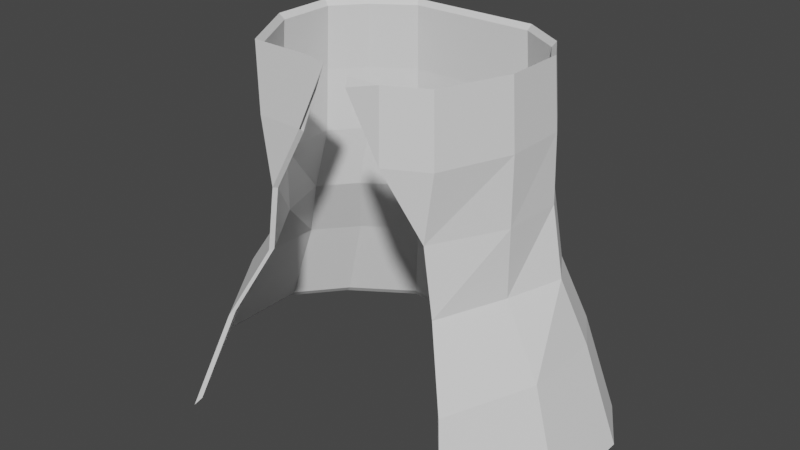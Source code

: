# Source: cloak.blend  (saved by Blender 2.90.8; exported with 4.5.12 LTS)
import bpy
from mathutils import Matrix  # noqa: F401  (used for matrix-valued properties, if any)

bpy.ops.wm.read_factory_settings(use_empty=True)
scene = bpy.context.scene
scene.name = 'Scene'

# ---- collections
col_collection = bpy.data.collections.new('Collection'); scene.collection.children.link(col_collection)

# ---- world
world_world = bpy.data.worlds.new('World'); scene.world = world_world
world_world.use_nodes = True; world_world.node_tree.nodes.clear()
_N = world_world.node_tree.nodes; _L = world_world.node_tree.links
n0 = _N.new('ShaderNodeOutputWorld'); n0.name = 'World Output'; n0.location = (300, 300)
n1 = _N.new('ShaderNodeBackground'); n1.name = 'Background'; n1.location = (10, 300)
n1.inputs[0].default_value = (0.05088, 0.05088, 0.05088, 1.0)
_L.new(n1.outputs[0], n0.inputs[0])
n0.is_active_output = True
world_world.color = (0.05088, 0.05088, 0.05088)
world_world.use_sun_shadow = False
world_world.sun_shadow_jitter_overblur = 0.0

# ---- meshes
me_plane = bpy.data.meshes.new('Plane')
me_plane.from_pydata([(-1.1, 1.326, -0.8328), (1.129, 1.326, -0.8311), (-0.8055, 3.391, -0.6537), (0.8338, 3.391, -0.6524), (-0.8522, 2.359, -0.6757), (-0.004476, 1.326, -1.115), (0.8798, 2.359, -0.6743), (0.0001757, 3.391, -0.861), (-0.001008, 2.359, -0.8948), (-0.9487, 1.842, -0.6733), (0.6699, 1.326, -1.115), (0.8639, 2.875, -0.6747), (-0.4973, 3.391, -0.861), (-0.8369, 2.875, -0.6761), (-0.6812, 1.326, -1.115), (0.9796, 1.842, -0.6718), (0.4977, 3.391, -0.861), (-0.001005, 2.875, -0.8912), (-0.001023, 1.842, -0.9172), (-0.5267, 2.359, -0.8948), (0.5246, 2.359, -0.8948), (0.5842, 1.842, -0.9172), (-0.5862, 1.842, -0.9172), (-0.5172, 2.875, -0.8912), (0.5152, 2.875, -0.8912), (-1.376, 1.326, -0.5071), (1.33, 1.326, -0.5071), (-1.008, 3.391, -0.4142), (0.9816, 3.391, -0.4142), (-1.067, 2.359, -0.4226), (1.036, 2.359, -0.4226), (-1.187, 1.842, -0.3915), (1.017, 2.875, -0.4276), (-1.047, 2.875, -0.4276), (1.153, 1.842, -0.3915), (-1.376, 1.326, 0.1252), (1.33, 1.326, 0.1252), (-1.008, 3.391, 0.05067), (0.9816, 3.391, 0.05067), (-1.047, 2.359, 0.05476), (1.017, 2.359, 0.05476), (-1.047, 1.842, 0.05476), (1.017, 2.875, 0.05476), (-1.047, 2.875, 0.05476), (1.017, 1.842, 0.05476), (-0.8869, 1.326, 0.8292), (1.058, 1.326, 0.8292), (-0.7099, 3.391, 0.5682), (0.7813, 3.391, 0.5682), (-0.5993, 2.359, 0.5918), (0.7346, 2.359, 0.5918), (-0.6741, 1.842, 0.5918), (0.8095, 2.875, 0.5918), (-0.6741, 2.875, 0.5918), (0.8095, 1.842, 0.5918), (-1.663, 0.579, -0.5346), (-0.8239, 0.579, -1.268), (-0.2896, 3.391, 0.5809), (0.4898, 3.391, 0.7185), (0.8068, 0.579, -1.268), (-0.00715, 0.579, -1.268), (1.361, 0.579, -0.9257), (0.507, 2.875, 0.7477), (-0.3017, 2.875, 0.6049), (-1.33, 0.579, -0.9278), (-0.07695, 3.421, 0.62), (-0.08104, 3.356, 0.6452), (0.2552, 2.875, -0.8912), (0.2393, 3.391, 0.7185), (0.2471, 3.329, 0.7477), (1.604, 0.579, -0.5346), (-1.663, 0.579, 0.2285), (1.604, 0.579, 0.2285), (-1.072, 0.579, 1.078), (1.275, 0.579, 1.078), (-1.141, 1.296, -0.8536), (1.17, 1.296, -0.8517), (-0.8356, 3.436, -0.6679), (0.8633, 3.436, -0.6666), (-0.8841, 2.366, -0.6907), (-0.005475, 1.296, -1.146), (0.911, 2.366, -0.6893), (-0.0006542, 3.436, -0.8828), (-0.001881, 2.366, -0.9177), (-0.9841, 1.831, -0.6882), (0.6934, 1.296, -1.146), (0.8946, 2.901, -0.6897), (-0.5163, 3.436, -0.8828), (-0.8682, 2.901, -0.6911), (-0.7068, 1.296, -1.146), (1.014, 1.831, -0.6866), (0.515, 3.436, -0.8828), (-0.001878, 2.901, -0.914), (-0.001897, 1.831, -0.941), (-0.5467, 2.366, -0.9177), (0.5429, 2.366, -0.9177), (0.6046, 1.831, -0.941), (-0.6084, 1.831, -0.941), (-0.5369, 2.901, -0.914), (0.5331, 2.901, -0.914), (-1.427, 1.296, -0.5159), (1.378, 1.296, -0.5159), (-1.046, 3.436, -0.4197), (1.017, 3.436, -0.4197), (-1.106, 2.366, -0.4284), (1.073, 2.366, -0.4284), (-1.231, 1.831, -0.3962), (1.054, 2.901, -0.4335), (-1.086, 2.901, -0.4335), (1.195, 1.831, -0.3962), (-1.427, 1.296, 0.1394), (1.378, 1.296, 0.1394), (-1.046, 3.436, 0.06211), (1.017, 3.436, 0.06211), (-1.086, 2.366, 0.06635), (1.054, 2.366, 0.06635), (-1.086, 1.831, 0.06635), (1.054, 2.901, 0.06635), (-1.086, 2.901, 0.06635), (1.054, 1.831, 0.06635), (-0.92, 1.296, 0.8689), (1.096, 1.296, 0.8689), (-0.7365, 3.436, 0.5985), (0.8089, 3.436, 0.5985), (-0.6219, 2.366, 0.6229), (0.7605, 2.366, 0.6229), (-0.6995, 1.831, 0.6229), (0.8381, 2.901, 0.6229), (-0.6995, 2.901, 0.6229), (0.8381, 1.831, 0.6229), (-1.724, 0.5212, -0.5445), (-0.8547, 0.5212, -1.305), (-0.301, 3.436, 0.6116), (0.5068, 3.436, 0.7543), (0.8353, 0.5212, -1.305), (-0.008247, 0.5212, -1.305), (1.41, 0.5212, -0.9498), (0.5246, 2.901, 0.7845), (-0.3135, 2.901, 0.6365), (-1.379, 0.5212, -0.952), (-0.07695, 3.421, 0.62), (-0.08104, 3.356, 0.6452), (0.2637, 2.901, -0.914), (0.2471, 3.436, 0.7543), (0.2552, 3.371, 0.7845), (1.662, 0.5212, -0.5445), (-1.724, 0.5212, 0.2465), (1.662, 0.5212, 0.2465), (-1.112, 0.5212, 1.127), (1.321, 0.5212, 1.127)], [(24, 67), (99, 142)], [(24, 11, 3, 16), (23, 17, 7, 12), (22, 18, 8, 19), (21, 15, 6, 20), (18, 21, 20, 8), (5, 10, 21, 18), (10, 1, 15, 21), (9, 22, 19, 4), (0, 14, 22, 9), (14, 5, 18, 22), (13, 23, 12, 2), (4, 19, 23, 13), (19, 8, 17, 23), (17, 24, 16, 7), (8, 20, 24, 17), (20, 6, 11, 24), (6, 15, 34, 30), (4, 13, 33, 29), (3, 11, 32, 28), (0, 9, 31, 25), (15, 1, 26, 34), (13, 2, 27, 33), (11, 6, 30, 32), (9, 4, 29, 31), (28, 32, 42, 38), (33, 27, 37, 43), (31, 29, 39, 41), (29, 33, 43, 39), (25, 31, 41, 35), (34, 26, 36, 44), (32, 30, 40, 42), (30, 34, 44, 40), (42, 40, 50, 52), (40, 44, 54, 50), (38, 42, 52, 48), (43, 37, 47, 53), (41, 39, 49, 51), (39, 43, 53, 49), (35, 41, 51, 45), (44, 36, 46, 54), (1, 10, 59, 61), (52, 50, 62), (14, 0, 64, 56), (48, 52, 62, 58), (53, 47, 57, 63), (35, 45, 73, 71), (0, 25, 55, 64), (46, 36, 72, 74), (63, 57, 65, 66), (25, 35, 71, 55), (58, 62, 69, 68), (53, 63, 49), (26, 1, 61, 70), (5, 14, 56, 60), (36, 26, 70, 72), (10, 5, 60, 59), (99, 91, 78, 86), (98, 87, 82, 92), (97, 94, 83, 93), (96, 95, 81, 90), (93, 83, 95, 96), (80, 93, 96, 85), (85, 96, 90, 76), (84, 79, 94, 97), (75, 84, 97, 89), (89, 97, 93, 80), (88, 77, 87, 98), (79, 88, 98, 94), (94, 98, 92, 83), (92, 82, 91, 99), (83, 92, 99, 95), (95, 99, 86, 81), (81, 105, 109, 90), (79, 104, 108, 88), (78, 103, 107, 86), (75, 100, 106, 84), (90, 109, 101, 76), (88, 108, 102, 77), (86, 107, 105, 81), (84, 106, 104, 79), (103, 113, 117, 107), (108, 118, 112, 102), (106, 116, 114, 104), (104, 114, 118, 108), (100, 110, 116, 106), (109, 119, 111, 101), (107, 117, 115, 105), (105, 115, 119, 109), (117, 127, 125, 115), (115, 125, 129, 119), (113, 123, 127, 117), (118, 128, 122, 112), (116, 126, 124, 114), (114, 124, 128, 118), (110, 120, 126, 116), (119, 129, 121, 111), (76, 136, 134, 85), (127, 137, 125), (89, 131, 139, 75), (123, 133, 137, 127), (128, 138, 132, 122), (110, 146, 148, 120), (75, 139, 130, 100), (121, 149, 147, 111), (138, 132, 140, 141), (100, 130, 146, 110), (133, 143, 144, 137), (128, 124, 138), (101, 145, 136, 76), (80, 135, 131, 89), (111, 147, 145, 101), (85, 134, 135, 80), (71, 73, 148, 146), (73, 45, 120, 148), (2, 12, 87, 77), (87, 12, 7, 82), (82, 7, 16, 91), (91, 16, 3, 78), (78, 3, 28, 103), (103, 28, 38, 113), (113, 38, 48, 123), (123, 48, 58, 133), (133, 58, 68, 143), (143, 68, 69, 144), (144, 69, 62, 137), (137, 62, 50, 125), (125, 50, 54, 129), (129, 54, 46, 121), (121, 46, 74, 149), (149, 74, 72, 147), (147, 72, 70, 145), (145, 70, 61, 136), (136, 61, 59, 134), (134, 59, 60, 135), (135, 60, 56, 131), (131, 56, 64, 139), (139, 64, 55, 130), (130, 55, 71, 146), (77, 102, 27, 2), (102, 112, 37, 27), (112, 122, 47, 37), (122, 132, 57, 47), (45, 51, 126, 120), (126, 51, 49, 124), (124, 49, 63, 138)])
_uv = me_plane.uv_layers.new(name='UVMap')
_uv.uv.foreach_set('vector', [0.75, 0.75, 1.0, 0.75, 1.0, 1.0, 0.75, 1.0, 0.25, 0.75, 0.5, 0.75, 0.5, 1.0, 0.25, 1.0, 0.25, 0.25, 0.5, 0.25, 0.5, 0.5, 0.25, 0.5, 0.75, 0.25, 1.0, 0.25, 1.0, 0.5, 0.75, 0.5, 0.5, 0.25, 0.75, 0.25, 0.75, 0.5, 0.5, 0.5, 0.5, 0.0, 0.75, 0.0, 0.75, 0.25, 0.5, 0.25, 0.75, 0.0, 1.0, 0.0, 1.0, 0.25, 0.75, 0.25, 0.0, 0.25, 0.25, 0.25, 0.25, 0.5, 0.0, 0.5, 0.0, 0.0, 0.25, 0.0, 0.25, 0.25, 0.0, 0.25, 0.25, 0.0, 0.5, 0.0, 0.5, 0.25, 0.25, 0.25, 0.0, 0.75, 0.25, 0.75, 0.25, 1.0, 0.0, 1.0, 0.0, 0.5, 0.25, 0.5, 0.25, 0.75, 0.0, 0.75, 0.25, 0.5, 0.5, 0.5, 0.5, 0.75, 0.25, 0.75, 0.5, 0.75, 0.75, 0.75, 0.75, 1.0, 0.5, 1.0, 0.5, 0.5, 0.75, 0.5, 0.75, 0.75, 0.5, 0.75, 0.75, 0.5, 1.0, 0.5, 1.0, 0.75, 0.75, 0.75, 1.0, 0.5, 1.0, 0.25, 1.0, 0.25, 1.0, 0.5, 0.0, 0.5, 0.0, 0.75, 0.0, 0.75, 0.0, 0.5, 1.0, 1.0, 1.0, 0.75, 1.0, 0.75, 1.0, 1.0, 0.0, 0.0, 0.0, 0.25, 0.0, 0.25, 0.0, 0.0, 1.0, 0.25, 1.0, 0.0, 1.0, 0.0, 1.0, 0.25, 0.0, 0.75, 0.0, 1.0, 0.0, 1.0, 0.0, 0.75, 1.0, 0.75, 1.0, 0.5, 1.0, 0.5, 1.0, 0.75, 0.0, 0.25, 0.0, 0.5, 0.0, 0.5, 0.0, 0.25, 1.0, 1.0, 1.0, 0.75, 1.0, 0.75, 1.0, 1.0, 0.0, 0.75, 0.0, 1.0, 0.0, 1.0, 0.0, 0.75, 0.0, 0.25, 0.0, 0.5, 0.0, 0.5, 0.0, 0.25, 0.0, 0.5, 0.0, 0.75, 0.0, 0.75, 0.0, 0.5, 0.0, 0.0, 0.0, 0.25, 0.0, 0.25, 0.0, 0.0, 1.0, 0.25, 1.0, 0.0, 1.0, 0.0, 1.0, 0.25, 1.0, 0.75, 1.0, 0.5, 1.0, 0.5, 1.0, 0.75, 1.0, 0.5, 1.0, 0.25, 1.0, 0.25, 1.0, 0.5, 1.0, 0.75, 1.0, 0.5, 1.0, 0.5, 1.0, 0.75, 1.0, 0.5, 1.0, 0.25, 1.0, 0.25, 1.0, 0.5, 1.0, 1.0, 1.0, 0.75, 1.0, 0.75, 1.0, 1.0, 0.0, 0.75, 0.0, 1.0, 0.0, 1.0, 0.0, 0.75, 0.0, 0.25, 0.0, 0.5, 0.0, 0.5, 0.0, 0.25, 0.0, 0.5, 0.0, 0.75, 0.0, 0.75, 0.0, 0.5, 0.0, 0.0, 0.0, 0.25, 0.0, 0.25, 0.0, 0.0, 1.0, 0.25, 1.0, 0.0, 1.0, 0.0, 1.0, 0.25, 1.0, 0.0, 0.75, 0.0, 0.75, 0.0, 1.0, 0.0, 1.0, 0.75, 1.0, 0.5, 1.0, 0.75, 0.25, 0.0, 0.0, 0.0, 0.0, 0.0, 0.25, 0.0, 1.0, 1.0, 1.0, 0.75, 1.0, 0.75, 1.0, 1.0, 0.0, 0.75, 0.0, 1.0, 0.0, 1.0, 0.0, 0.75, 0.0, 0.0, 0.0, 0.0, 0.0, 0.0, 0.0, 0.0, 0.0, 0.0, 0.0, 0.0, 0.0, 0.0, 0.0, 0.0, 1.0, 0.0, 1.0, 0.0, 1.0, 0.0, 1.0, 0.0, 0.0, 0.75, 0.0, 1.0, 0.0, 1.0, 0.0, 0.75, 0.0, 0.0, 0.0, 0.0, 0.0, 0.0, 0.0, 0.0, 1.0, 1.0, 1.0, 0.75, 1.0, 0.75, 1.0, 1.0, 0.0, 0.75, 0.0, 0.75, 0.0, 0.5, 1.0, 0.0, 1.0, 0.0, 1.0, 0.0, 1.0, 0.0, 0.5, 0.0, 0.25, 0.0, 0.25, 0.0, 0.5, 0.0, 1.0, 0.0, 1.0, 0.0, 1.0, 0.0, 1.0, 0.0, 0.75, 0.0, 0.5, 0.0, 0.5, 0.0, 0.75, 0.0, 0.75, 0.75, 0.75, 1.0, 1.0, 1.0, 1.0, 0.75, 0.25, 0.75, 0.25, 1.0, 0.5, 1.0, 0.5, 0.75, 0.25, 0.25, 0.25, 0.5, 0.5, 0.5, 0.5, 0.25, 0.75, 0.25, 0.75, 0.5, 1.0, 0.5, 1.0, 0.25, 0.5, 0.25, 0.5, 0.5, 0.75, 0.5, 0.75, 0.25, 0.5, 0.0, 0.5, 0.25, 0.75, 0.25, 0.75, 0.0, 0.75, 0.0, 0.75, 0.25, 1.0, 0.25, 1.0, 0.0, 0.0, 0.25, 0.0, 0.5, 0.25, 0.5, 0.25, 0.25, 0.0, 0.0, 0.0, 0.25, 0.25, 0.25, 0.25, 0.0, 0.25, 0.0, 0.25, 0.25, 0.5, 0.25, 0.5, 0.0, 0.0, 0.75, 0.0, 1.0, 0.25, 1.0, 0.25, 0.75, 0.0, 0.5, 0.0, 0.75, 0.25, 0.75, 0.25, 0.5, 0.25, 0.5, 0.25, 0.75, 0.5, 0.75, 0.5, 0.5, 0.5, 0.75, 0.5, 1.0, 0.75, 1.0, 0.75, 0.75, 0.5, 0.5, 0.5, 0.75, 0.75, 0.75, 0.75, 0.5, 0.75, 0.5, 0.75, 0.75, 1.0, 0.75, 1.0, 0.5, 1.0, 0.5, 1.0, 0.5, 1.0, 0.25, 1.0, 0.25, 0.0, 0.5, 0.0, 0.5, 0.0, 0.75, 0.0, 0.75, 1.0, 1.0, 1.0, 1.0, 1.0, 0.75, 1.0, 0.75, 0.0, 0.0, 0.0, 0.0, 0.0, 0.25, 0.0, 0.25, 1.0, 0.25, 1.0, 0.25, 1.0, 0.0, 1.0, 0.0, 0.0, 0.75, 0.0, 0.75, 0.0, 1.0, 0.0, 1.0, 1.0, 0.75, 1.0, 0.75, 1.0, 0.5, 1.0, 0.5, 0.0, 0.25, 0.0, 0.25, 0.0, 0.5, 0.0, 0.5, 1.0, 1.0, 1.0, 1.0, 1.0, 0.75, 1.0, 0.75, 0.0, 0.75, 0.0, 0.75, 0.0, 1.0, 0.0, 1.0, 0.0, 0.25, 0.0, 0.25, 0.0, 0.5, 0.0, 0.5, 0.0, 0.5, 0.0, 0.5, 0.0, 0.75, 0.0, 0.75, 0.0, 0.0, 0.0, 0.0, 0.0, 0.25, 0.0, 0.25, 1.0, 0.25, 1.0, 0.25, 1.0, 0.0, 1.0, 0.0, 1.0, 0.75, 1.0, 0.75, 1.0, 0.5, 1.0, 0.5, 1.0, 0.5, 1.0, 0.5, 1.0, 0.25, 1.0, 0.25, 1.0, 0.75, 1.0, 0.75, 1.0, 0.5, 1.0, 0.5, 1.0, 0.5, 1.0, 0.5, 1.0, 0.25, 1.0, 0.25, 1.0, 1.0, 1.0, 1.0, 1.0, 0.75, 1.0, 0.75, 0.0, 0.75, 0.0, 0.75, 0.0, 1.0, 0.0, 1.0, 0.0, 0.25, 0.0, 0.25, 0.0, 0.5, 0.0, 0.5, 0.0, 0.5, 0.0, 0.5, 0.0, 0.75, 0.0, 0.75, 0.0, 0.0, 0.0, 0.0, 0.0, 0.25, 0.0, 0.25, 1.0, 0.25, 1.0, 0.25, 1.0, 0.0, 1.0, 0.0, 1.0, 0.0, 1.0, 0.0, 0.75, 0.0, 0.75, 0.0, 1.0, 0.75, 1.0, 0.75, 1.0, 0.5, 0.25, 0.0, 0.25, 0.0, 0.0, 0.0, 0.0, 0.0, 1.0, 1.0, 1.0, 1.0, 1.0, 0.75, 1.0, 0.75, 0.0, 0.75, 0.0, 0.75, 0.0, 1.0, 0.0, 1.0, 0.0, 0.0, 0.0, 0.0, 0.0, 0.0, 0.0, 0.0, 0.0, 0.0, 0.0, 0.0, 0.0, 0.0, 0.0, 0.0, 1.0, 0.0, 1.0, 0.0, 1.0, 0.0, 1.0, 0.0, 0.0, 0.75, 0.0, 1.0, 0.0, 1.0, 0.0, 0.75, 0.0, 0.0, 0.0, 0.0, 0.0, 0.0, 0.0, 0.0, 1.0, 1.0, 1.0, 1.0, 1.0, 0.75, 1.0, 0.75, 0.0, 0.75, 0.0, 0.5, 0.0, 0.75, 1.0, 0.0, 1.0, 0.0, 1.0, 0.0, 1.0, 0.0, 0.5, 0.0, 0.5, 0.0, 0.25, 0.0, 0.25, 0.0, 1.0, 0.0, 1.0, 0.0, 1.0, 0.0, 1.0, 0.0, 0.75, 0.0, 0.75, 0.0, 0.5, 0.0, 0.5, 0.0, 0.0, 0.0, 0.0, 0.0, 0.0, 0.0, 0.0, 0.0, 0.0, 0.0, 0.0, 0.0, 0.0, 0.0, 0.0, 0.0, 0.0, 1.0, 0.25, 1.0, 0.25, 1.0, 0.0, 1.0, 0.25, 1.0, 0.25, 1.0, 0.5, 1.0, 0.5, 1.0, 0.5, 1.0, 0.5, 1.0, 0.75, 1.0, 0.75, 1.0, 0.75, 1.0, 0.75, 1.0, 1.0, 1.0, 1.0, 1.0, 1.0, 1.0, 1.0, 1.0, 1.0, 1.0, 1.0, 1.0, 1.0, 1.0, 1.0, 1.0, 1.0, 1.0, 1.0, 1.0, 1.0, 1.0, 1.0, 1.0, 1.0, 1.0, 1.0, 1.0, 1.0, 1.0, 1.0, 1.0, 1.0, 1.0, 1.0, 1.0, 1.0, 1.0, 1.0, 1.0, 1.0, 1.0, 1.0, 1.0, 1.0, 1.0, 1.0, 1.0, 1.0, 0.75, 1.0, 0.75, 1.0, 0.75, 1.0, 0.75, 1.0, 0.75, 1.0, 0.75, 1.0, 0.75, 1.0, 0.75, 1.0, 0.5, 1.0, 0.5, 1.0, 0.5, 1.0, 0.5, 1.0, 0.25, 1.0, 0.25, 1.0, 0.25, 1.0, 0.25, 1.0, 0.0, 1.0, 0.0, 1.0, 0.0, 1.0, 0.0, 1.0, 0.0, 1.0, 0.0, 1.0, 0.0, 1.0, 0.0, 1.0, 0.0, 1.0, 0.0, 1.0, 0.0, 1.0, 0.0, 1.0, 0.0, 1.0, 0.0, 1.0, 0.0, 1.0, 0.0, 1.0, 0.0, 1.0, 0.0, 1.0, 0.0, 1.0, 0.0, 0.75, 0.0, 0.75, 0.0, 0.75, 0.0, 0.75, 0.0, 0.5, 0.0, 0.5, 0.0, 0.5, 0.0, 0.5, 0.0, 0.25, 0.0, 0.25, 0.0, 0.25, 0.0, 0.25, 0.0, 0.0, 0.0, 0.0, 0.0, 0.0, 0.0, 0.0, 0.0, 0.0, 0.0, 0.0, 0.0, 0.0, 0.0, 0.0, 0.0, 0.0, 0.0, 0.0, 0.0, 0.0, 1.0, 0.0, 1.0, 0.0, 1.0, 0.0, 1.0, 0.0, 1.0, 0.0, 1.0, 0.0, 1.0, 0.0, 1.0, 0.0, 1.0, 0.0, 1.0, 0.0, 1.0, 0.0, 1.0, 0.0, 1.0, 0.0, 1.0, 0.0, 1.0, 0.0, 1.0, 0.0, 0.0, 0.0, 0.25, 0.0, 0.25, 0.0, 0.0, 0.0, 0.25, 0.0, 0.25, 0.0, 0.5, 0.0, 0.5, 0.0, 0.5, 0.0, 0.5, 0.0, 0.75, 0.0, 0.75])
me_plane.use_remesh_fix_poles = True
me_plane.use_remesh_preserve_attributes = False
me_plane.use_mirror_vertex_groups = False
me_plane.update()

# ---- objects
ob_plane = bpy.data.objects.new('Plane', me_plane)

# ---- transforms, parenting, visibility, modifiers, constraints
ob_plane.location = (0.0, 0.0, 0.0)
ob_plane.rotation_euler = (1.571, -0.0, 0.0)
ob_plane.lineart.crease_threshold = 0.0

# ---- collection membership
col_collection.objects.link(ob_plane)

# ---- scene / render settings (as saved in the file)
scene.frame_start = 1; scene.frame_end = 250; scene.frame_set(1)
scene.render.engine = 'BLENDER_EEVEE_NEXT'
scene.cycles.use_denoising = False
scene.cycles.samples = 128
scene.cycles.sampling_pattern = 'TABULATED_SOBOL'
scene.cycles.use_adaptive_sampling = False
scene.cycles.use_light_tree = False
scene.view_settings.view_transform = 'Filmic'
bpy.context.view_layer.update()

# ---- added for rendering (the .blend has no active camera and no usable light): camera, sun
cam_auto = bpy.data.cameras.new('AutoCamera')
cam_auto.lens = 50.0
cam_auto.sensor_width = 36.0
cam_auto.clip_end = 1000.0
ob_auto_camera = bpy.data.objects.new('AutoCamera', cam_auto)
scene.collection.objects.link(ob_auto_camera)
ob_auto_camera.location = (4.67483, -5.55847, 5.74327)
ob_auto_camera.rotation_euler = (1.09748, -7.21219e-08, 0.694738)
scene.camera = ob_auto_camera
light_auto_sun = bpy.data.lights.new('AutoSun', 'SUN')
light_auto_sun.energy = 3.0
light_auto_sun.angle = 0.0523599
ob_auto_sun = bpy.data.objects.new('AutoSun', light_auto_sun)
scene.collection.objects.link(ob_auto_sun)
ob_auto_sun.rotation_euler = (0.872665, 0.174533, 0.523599)
bpy.context.view_layer.update()
